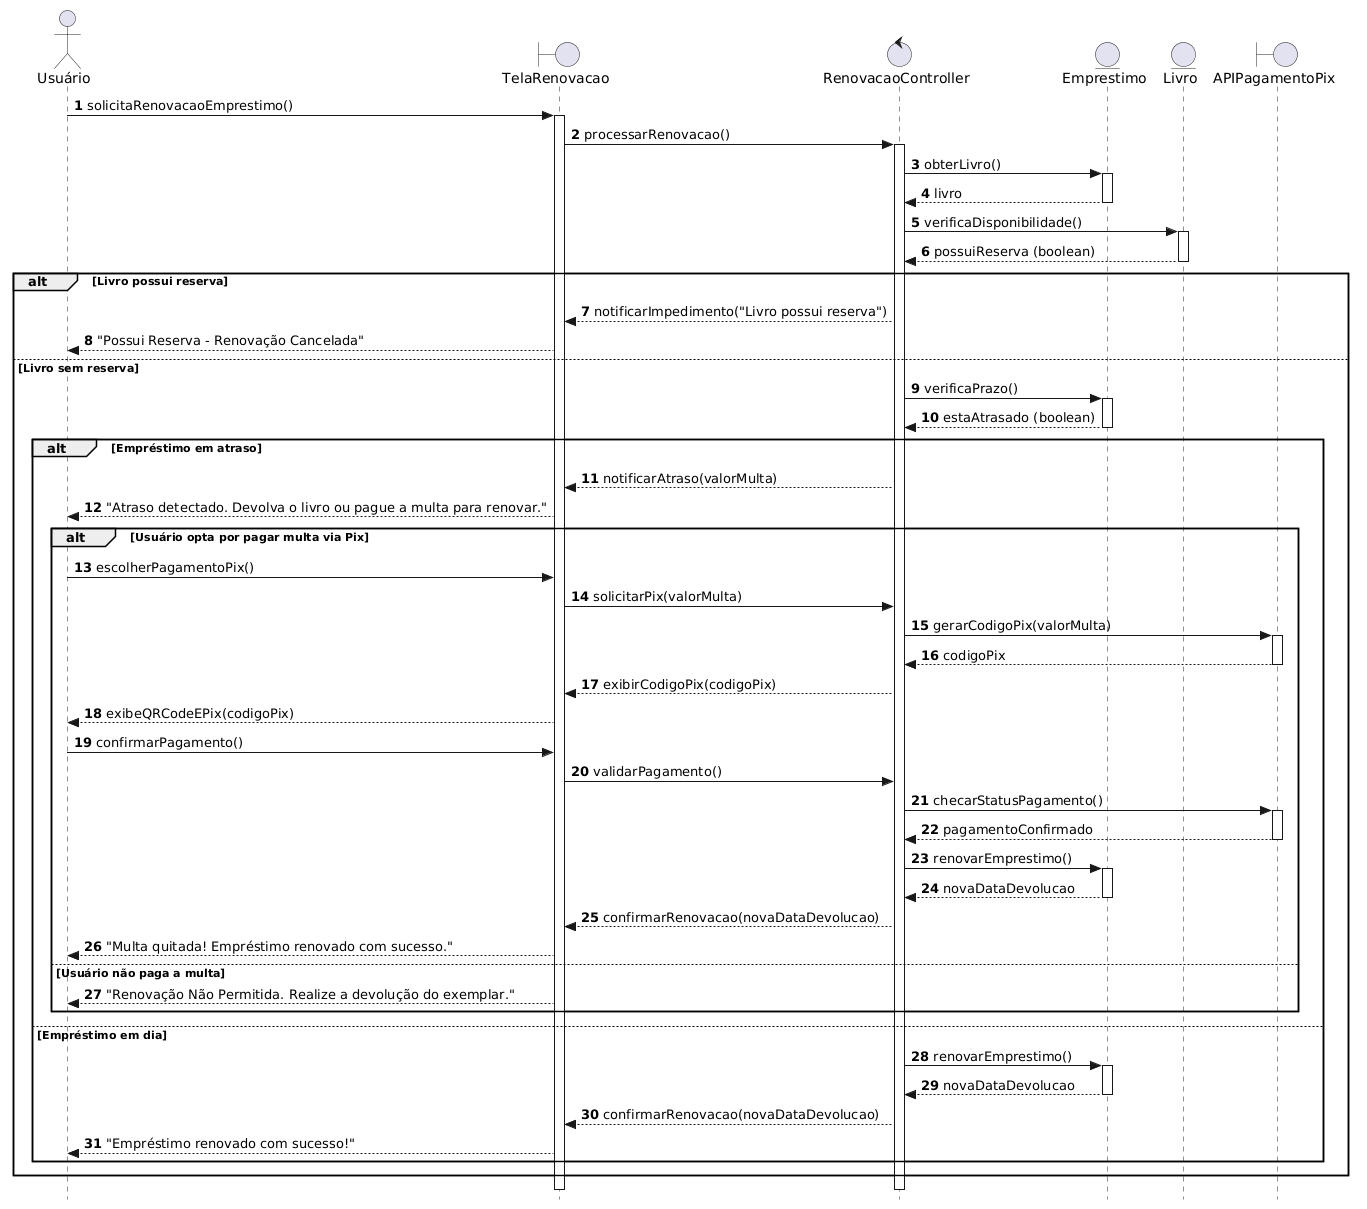

The diagram above was rendered by PlantUML. Its source (embedded in the PNG):
@startuml
autonumber
skinparam style strictuml

actor       "Usuário"               as U
boundary    "TelaRenovacao"         as TR
control     "RenovacaoController"   as RC
entity      "Emprestimo"            as E
entity      "Livro"                 as L
boundary    "APIPagamentoPix"       as PIX

U -> TR : solicitaRenovacaoEmprestimo()
activate TR
TR -> RC : processarRenovacao()
activate RC

RC -> E : obterLivro()
activate E
E --> RC : livro
deactivate E

RC -> L : verificaDisponibilidade()
activate L
L --> RC : possuiReserva (boolean)
deactivate L

alt Livro possui reserva
    RC --> TR : notificarImpedimento("Livro possui reserva")
    TR --> U : "Possui Reserva - Renovação Cancelada"

else Livro sem reserva
    RC -> E : verificaPrazo()
    activate E
    E --> RC : estaAtrasado (boolean)
    deactivate E
    
    alt Empréstimo em atraso
        RC --> TR : notificarAtraso(valorMulta)
        TR --> U : "Atraso detectado. Devolva o livro ou pague a multa para renovar."
        
        alt Usuário opta por pagar multa via Pix
            U -> TR : escolherPagamentoPix()
            TR -> RC : solicitarPix(valorMulta)
            RC -> PIX : gerarCodigoPix(valorMulta)
            activate PIX
            PIX --> RC : codigoPix
            deactivate PIX
            
            RC --> TR : exibirCodigoPix(codigoPix)
            TR --> U : exibeQRCodeEPix(codigoPix)
            
            U -> TR : confirmarPagamento()
            TR -> RC : validarPagamento()
            RC -> PIX : checarStatusPagamento()
            activate PIX
            PIX --> RC : pagamentoConfirmado
            deactivate PIX
            
            RC -> E : renovarEmprestimo()
            activate E
            E --> RC : novaDataDevolucao
            deactivate E
            RC --> TR : confirmarRenovacao(novaDataDevolucao)
            TR --> U : "Multa quitada! Empréstimo renovado com sucesso."
            
        else Usuário não paga a multa
            TR --> U : "Renovação Não Permitida. Realize a devolução do exemplar."
        end
        
    else Empréstimo em dia
        RC -> E : renovarEmprestimo()
        activate E
        E --> RC : novaDataDevolucao
        deactivate E
        RC --> TR : confirmarRenovacao(novaDataDevolucao)
        TR --> U : "Empréstimo renovado com sucesso!"
    end
end

deactivate RC
deactivate TR
@enduml